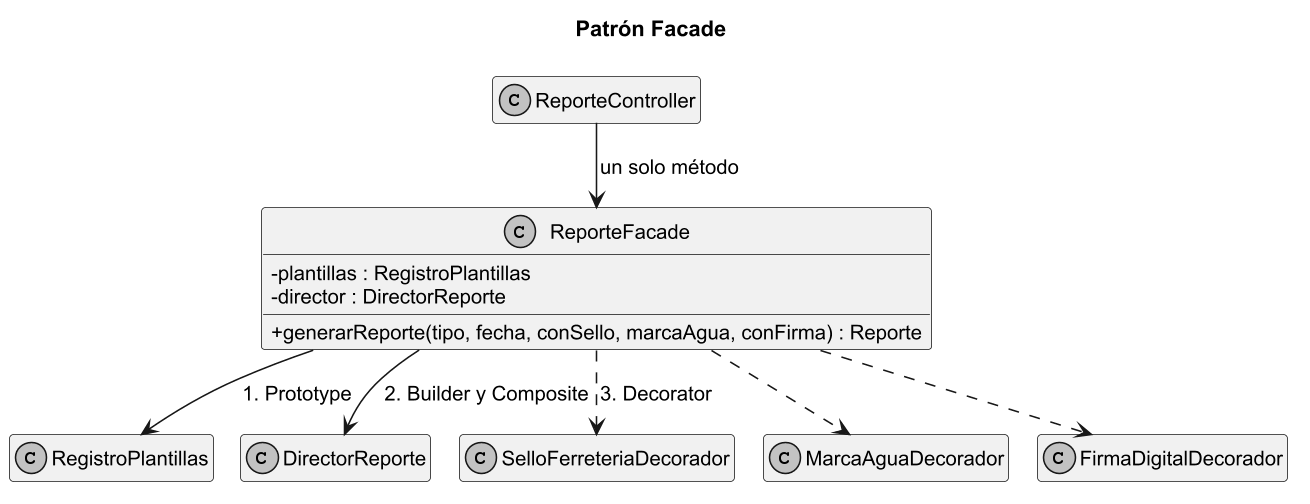

The diagram above was rendered by PlantUML. Its source (embedded in the PNG):
@startuml
!pragma layout smetana
skinparam classAttributeIconSize 0
skinparam dpi 150
skinparam shadowing false
skinparam monochrome true
skinparam defaultFontName Arial
skinparam defaultFontSize 13
skinparam packageStyle rectangle
hide empty members
title Patrón Facade
class ReporteController
class ReporteFacade {
  - plantillas : RegistroPlantillas
  - director : DirectorReporte
  + generarReporte(tipo, fecha, conSello, marcaAgua, conFirma) : Reporte
}
class RegistroPlantillas
class DirectorReporte
class SelloFerreteriaDecorador
class MarcaAguaDecorador
class FirmaDigitalDecorador
ReporteController --> ReporteFacade : un solo método
ReporteFacade --> RegistroPlantillas : 1. Prototype
ReporteFacade --> DirectorReporte : 2. Builder y Composite
ReporteFacade ..> SelloFerreteriaDecorador : 3. Decorator
ReporteFacade ..> MarcaAguaDecorador
ReporteFacade ..> FirmaDigitalDecorador
@enduml